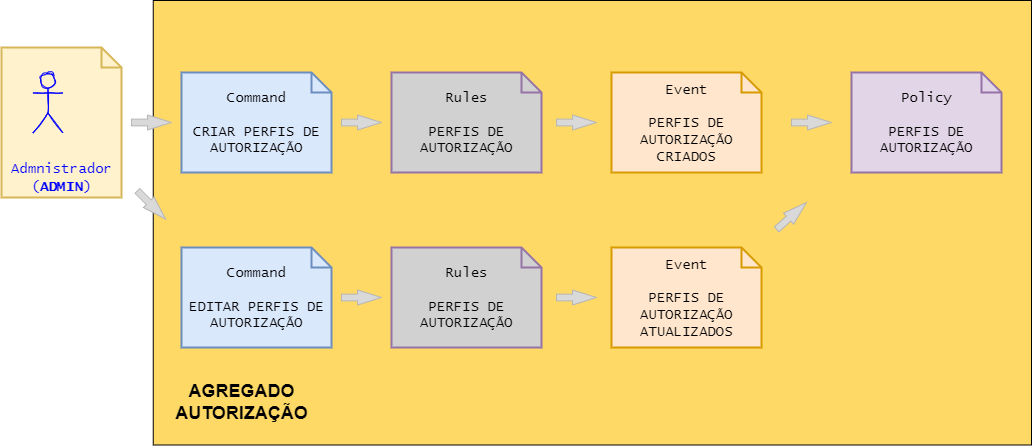

The diagram above was exported from draw.io. Its source (the exported page's mxGraphModel, read from the mxfile embedded in the PNG):
<mxGraphModel dx="-870" dy="-4616" grid="1" gridSize="10" guides="1" tooltips="1" connect="1" arrows="1" fold="1" page="1" pageScale="1" pageWidth="1169" pageHeight="827" math="0" shadow="0">
  <root>
    <mxCell id="0" />
    <mxCell id="1" parent="0" />
    <mxCell id="He0j65V9kCxk3vV2Q8WU-493" style="edgeStyle=orthogonalEdgeStyle;rounded=0;orthogonalLoop=1;jettySize=auto;html=1;exitX=0.5;exitY=1;exitDx=0;exitDy=0;exitPerimeter=0;entryX=0;entryY=0;entryDx=60;entryDy=60;entryPerimeter=0;" parent="1" edge="1">
      <mxGeometry relative="1" as="geometry">
        <Array as="points">
          <mxPoint x="5525" y="5335" />
          <mxPoint x="6020" y="5335" />
          <mxPoint x="6020" y="4812" />
        </Array>
        <mxPoint x="5830" y="4812" as="targetPoint" />
      </mxGeometry>
    </mxCell>
    <mxCell id="VygcnKwEx1qHOLTaB9dS-4" value="" style="rounded=0;whiteSpace=wrap;html=1;fillColor=#FFD966;" parent="1" vertex="1">
      <mxGeometry x="9061.75" y="7713" width="878.25" height="444.5" as="geometry" />
    </mxCell>
    <mxCell id="VygcnKwEx1qHOLTaB9dS-5" value="&lt;font style=&quot;font-size: 18px;&quot;&gt;&lt;b&gt;AGREGADO&lt;/b&gt;&lt;/font&gt;&lt;div&gt;&lt;span style=&quot;font-size: 18px;&quot;&gt;&lt;b&gt;AUTORIZAÇÃO&lt;/b&gt;&lt;/span&gt;&lt;/div&gt;" style="text;html=1;align=center;verticalAlign=middle;whiteSpace=wrap;rounded=0;" parent="1" vertex="1">
      <mxGeometry x="9040" y="8075.45" width="220" height="76.84" as="geometry" />
    </mxCell>
    <mxCell id="VygcnKwEx1qHOLTaB9dS-152" value="" style="group;allowArrows=0;" parent="1" connectable="0" vertex="1">
      <mxGeometry x="8910" y="7760" width="120" height="150" as="geometry" />
    </mxCell>
    <mxCell id="VygcnKwEx1qHOLTaB9dS-153" value="fth" style="group;fontColor=default;fontStyle=0;container=0;allowArrows=0;" parent="VygcnKwEx1qHOLTaB9dS-152" connectable="0" vertex="1">
      <mxGeometry width="120" height="150" as="geometry" />
    </mxCell>
    <mxCell id="VygcnKwEx1qHOLTaB9dS-154" value="&lt;font style=&quot;color: rgb(0, 0, 255);&quot; face=&quot;Lucida Console&quot;&gt;Admnistrador&lt;/font&gt;&lt;div&gt;&lt;font style=&quot;color: rgb(0, 0, 255);&quot; face=&quot;Lucida Console&quot;&gt;(&lt;b style=&quot;&quot;&gt;ADMIN&lt;/b&gt;)&lt;/font&gt;&lt;/div&gt;" style="shape=note;strokeWidth=2;fontSize=14;size=20;whiteSpace=wrap;html=1;fillColor=#fff2cc;strokeColor=#d6b656;fontColor=#666600;verticalAlign=bottom;allowArrows=0;" parent="VygcnKwEx1qHOLTaB9dS-153" vertex="1">
      <mxGeometry width="120" height="150" as="geometry" />
    </mxCell>
    <mxCell id="VygcnKwEx1qHOLTaB9dS-155" value="Actor" style="shape=umlActor;verticalLabelPosition=bottom;verticalAlign=middle;outlineConnect=0;html=1;fontColor=default;noLabel=1;cloneable=0;deletable=0;rotatable=0;movable=1;sketch=1;shadow=0;fillColor=none;strokeColor=#0000FF;recursiveResize=0;resizable=0;comic=0;snapToPoint=1;connectable=0;allowArrows=0;pointerEvents=0;" parent="VygcnKwEx1qHOLTaB9dS-152" vertex="1">
      <mxGeometry x="31.42857142857143" y="25.454545454545453" width="30" height="60" as="geometry" />
    </mxCell>
    <mxCell id="VygcnKwEx1qHOLTaB9dS-671" value="&lt;font color=&quot;#000001&quot;&gt;Command&lt;/font&gt;&lt;div&gt;&lt;font color=&quot;#000001&quot;&gt;&lt;br&gt;&lt;/font&gt;&lt;/div&gt;&lt;div&gt;&lt;font color=&quot;#000001&quot;&gt;CRIAR PERFIS DE AUTORIZAÇÃO&lt;/font&gt;&lt;/div&gt;" style="shape=note;strokeWidth=2;fontSize=14;size=20;whiteSpace=wrap;html=1;fillColor=#dae8fc;strokeColor=#6c8ebf;fillStyle=auto;fontFamily=Lucida Console;allowArrows=0;" parent="1" vertex="1">
      <mxGeometry x="9090" y="7785" width="150" height="100" as="geometry" />
    </mxCell>
    <mxCell id="VygcnKwEx1qHOLTaB9dS-672" value="&lt;font color=&quot;#000001&quot;&gt;Event&lt;/font&gt;&lt;div&gt;&lt;font color=&quot;#000001&quot;&gt;&lt;br&gt;&lt;/font&gt;&lt;/div&gt;&lt;div&gt;&lt;font color=&quot;#000001&quot;&gt;PERFIS DE AUTORIZAÇÃO CRIADOS&lt;/font&gt;&lt;/div&gt;" style="shape=note;strokeWidth=2;fontSize=14;size=20;whiteSpace=wrap;html=1;fillColor=#ffe6cc;strokeColor=#d79b00;fillStyle=auto;fontFamily=Lucida Console;allowArrows=0;" parent="1" vertex="1">
      <mxGeometry x="9520" y="7785" width="150" height="100" as="geometry" />
    </mxCell>
    <mxCell id="VygcnKwEx1qHOLTaB9dS-673" value="&lt;font color=&quot;#000001&quot;&gt;Rules&lt;/font&gt;&lt;div&gt;&lt;font color=&quot;#000001&quot;&gt;&lt;br&gt;&lt;/font&gt;&lt;/div&gt;&lt;div&gt;&lt;font color=&quot;#000001&quot;&gt;PERFIS DE AUTORIZAÇÃO&lt;/font&gt;&lt;/div&gt;" style="shape=note;strokeWidth=2;fontSize=14;size=20;whiteSpace=wrap;html=1;fillColor=#D1D1D1;strokeColor=#9673a6;fillStyle=auto;fontFamily=Lucida Console;allowArrows=0;" parent="1" vertex="1">
      <mxGeometry x="9300" y="7785" width="150" height="100" as="geometry" />
    </mxCell>
    <mxCell id="VygcnKwEx1qHOLTaB9dS-674" value="" style="html=1;shadow=0;dashed=0;align=center;verticalAlign=middle;shape=mxgraph.arrows2.arrow;dy=0.55;dx=23.95;notch=0;fillColor=light-dark(#D9D9D9,var(--ge-dark-color, #121212));strokeColor=light-dark(#B5B5B5,#FFFFFF);" parent="1" vertex="1">
      <mxGeometry x="9040" y="7827.5" width="40" height="15" as="geometry" />
    </mxCell>
    <mxCell id="VygcnKwEx1qHOLTaB9dS-675" value="" style="html=1;shadow=0;dashed=0;align=center;verticalAlign=middle;shape=mxgraph.arrows2.arrow;dy=0.55;dx=23.95;notch=0;fillColor=light-dark(#D9D9D9,var(--ge-dark-color, #121212));strokeColor=light-dark(#B5B5B5,#FFFFFF);" parent="1" vertex="1">
      <mxGeometry x="9250" y="7827.5" width="40" height="15" as="geometry" />
    </mxCell>
    <mxCell id="VygcnKwEx1qHOLTaB9dS-676" value="" style="html=1;shadow=0;dashed=0;align=center;verticalAlign=middle;shape=mxgraph.arrows2.arrow;dy=0.55;dx=23.95;notch=0;fillColor=light-dark(#D9D9D9,var(--ge-dark-color, #121212));strokeColor=light-dark(#B5B5B5,#FFFFFF);" parent="1" vertex="1">
      <mxGeometry x="9465" y="7827.5" width="40" height="15" as="geometry" />
    </mxCell>
    <mxCell id="VygcnKwEx1qHOLTaB9dS-677" value="&lt;font color=&quot;#000001&quot;&gt;Command&lt;/font&gt;&lt;div&gt;&lt;font color=&quot;#000001&quot;&gt;&lt;br&gt;&lt;/font&gt;&lt;/div&gt;&lt;div&gt;&lt;font color=&quot;#000001&quot;&gt;EDITAR PERFIS DE AUTORIZAÇÃO&lt;/font&gt;&lt;/div&gt;" style="shape=note;strokeWidth=2;fontSize=14;size=20;whiteSpace=wrap;html=1;fillColor=#dae8fc;strokeColor=#6c8ebf;fillStyle=auto;fontFamily=Lucida Console;allowArrows=0;" parent="1" vertex="1">
      <mxGeometry x="9090" y="7960" width="150" height="100" as="geometry" />
    </mxCell>
    <mxCell id="VygcnKwEx1qHOLTaB9dS-678" value="&lt;font color=&quot;#000001&quot;&gt;Event&lt;/font&gt;&lt;div&gt;&lt;font color=&quot;#000001&quot;&gt;&lt;br&gt;&lt;/font&gt;&lt;/div&gt;&lt;div&gt;&lt;font color=&quot;#000001&quot;&gt;PERFIS DE AUTORIZAÇÃO ATUALIZADOS&lt;/font&gt;&lt;/div&gt;" style="shape=note;strokeWidth=2;fontSize=14;size=20;whiteSpace=wrap;html=1;fillColor=#ffe6cc;strokeColor=#d79b00;fillStyle=auto;fontFamily=Lucida Console;allowArrows=0;" parent="1" vertex="1">
      <mxGeometry x="9520" y="7960" width="150" height="100" as="geometry" />
    </mxCell>
    <mxCell id="VygcnKwEx1qHOLTaB9dS-679" value="&lt;font color=&quot;#000001&quot;&gt;Rules&lt;/font&gt;&lt;div&gt;&lt;font color=&quot;#000001&quot;&gt;&lt;br&gt;&lt;/font&gt;&lt;/div&gt;&lt;div&gt;&lt;font color=&quot;#000001&quot;&gt;PERFIS DE AUTORIZAÇÃO&lt;/font&gt;&lt;/div&gt;" style="shape=note;strokeWidth=2;fontSize=14;size=20;whiteSpace=wrap;html=1;fillColor=#D1D1D1;strokeColor=#9673a6;fillStyle=auto;fontFamily=Lucida Console;allowArrows=0;" parent="1" vertex="1">
      <mxGeometry x="9300" y="7960" width="150" height="100" as="geometry" />
    </mxCell>
    <mxCell id="VygcnKwEx1qHOLTaB9dS-680" value="" style="html=1;shadow=0;dashed=0;align=center;verticalAlign=middle;shape=mxgraph.arrows2.arrow;dy=0.55;dx=23.95;notch=0;fillColor=light-dark(#D9D9D9,var(--ge-dark-color, #121212));strokeColor=light-dark(#B5B5B5,#FFFFFF);rotation=45;" parent="1" vertex="1">
      <mxGeometry x="9040" y="7910" width="40" height="15" as="geometry" />
    </mxCell>
    <mxCell id="VygcnKwEx1qHOLTaB9dS-681" value="" style="html=1;shadow=0;dashed=0;align=center;verticalAlign=middle;shape=mxgraph.arrows2.arrow;dy=0.55;dx=23.95;notch=0;fillColor=light-dark(#D9D9D9,var(--ge-dark-color, #121212));strokeColor=light-dark(#B5B5B5,#FFFFFF);" parent="1" vertex="1">
      <mxGeometry x="9250" y="8002.5" width="40" height="15" as="geometry" />
    </mxCell>
    <mxCell id="VygcnKwEx1qHOLTaB9dS-682" value="" style="html=1;shadow=0;dashed=0;align=center;verticalAlign=middle;shape=mxgraph.arrows2.arrow;dy=0.55;dx=23.95;notch=0;fillColor=light-dark(#D9D9D9,var(--ge-dark-color, #121212));strokeColor=light-dark(#B5B5B5,#FFFFFF);" parent="1" vertex="1">
      <mxGeometry x="9465" y="8002.5" width="40" height="15" as="geometry" />
    </mxCell>
    <mxCell id="VygcnKwEx1qHOLTaB9dS-683" value="" style="html=1;shadow=0;dashed=0;align=center;verticalAlign=middle;shape=mxgraph.arrows2.arrow;dy=0.55;dx=23.95;notch=0;fillColor=light-dark(#D9D9D9,var(--ge-dark-color, #121212));strokeColor=light-dark(#B5B5B5,#FFFFFF);" parent="1" vertex="1">
      <mxGeometry x="9700" y="7827.5" width="40" height="15" as="geometry" />
    </mxCell>
    <mxCell id="VygcnKwEx1qHOLTaB9dS-684" value="" style="html=1;shadow=0;dashed=0;align=center;verticalAlign=middle;shape=mxgraph.arrows2.arrow;dy=0.55;dx=23.95;notch=0;fillColor=light-dark(#D9D9D9,var(--ge-dark-color, #121212));strokeColor=light-dark(#B5B5B5,#FFFFFF);rotation=-42;" parent="1" vertex="1">
      <mxGeometry x="9680" y="7921" width="40" height="15" as="geometry" />
    </mxCell>
    <mxCell id="VygcnKwEx1qHOLTaB9dS-685" value="&lt;font color=&quot;#000001&quot;&gt;Policy&lt;/font&gt;&lt;div&gt;&lt;font color=&quot;#000001&quot;&gt;&lt;br&gt;&lt;/font&gt;&lt;/div&gt;&lt;div&gt;&lt;span style=&quot;color: rgb(0, 0, 1);&quot;&gt;PERFIS DE AUTORIZAÇÃO&lt;/span&gt;&lt;br&gt;&lt;/div&gt;" style="shape=note;strokeWidth=2;fontSize=14;size=20;whiteSpace=wrap;html=1;fillColor=#e1d5e7;strokeColor=#9673a6;fillStyle=auto;fontFamily=Lucida Console;allowArrows=0;" parent="1" vertex="1">
      <mxGeometry x="9760" y="7785" width="150" height="100" as="geometry" />
    </mxCell>
  </root>
</mxGraphModel>